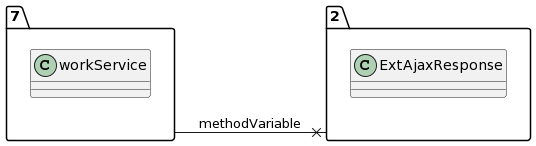

The diagram above was rendered by PlantUML. Its source (embedded in the PNG):
@startuml
allow_mixing
left to right direction
package "7"{
class workService

}
package "2"{
class ExtAjaxResponse

}
"7" --x "2":methodVariable
@enduml